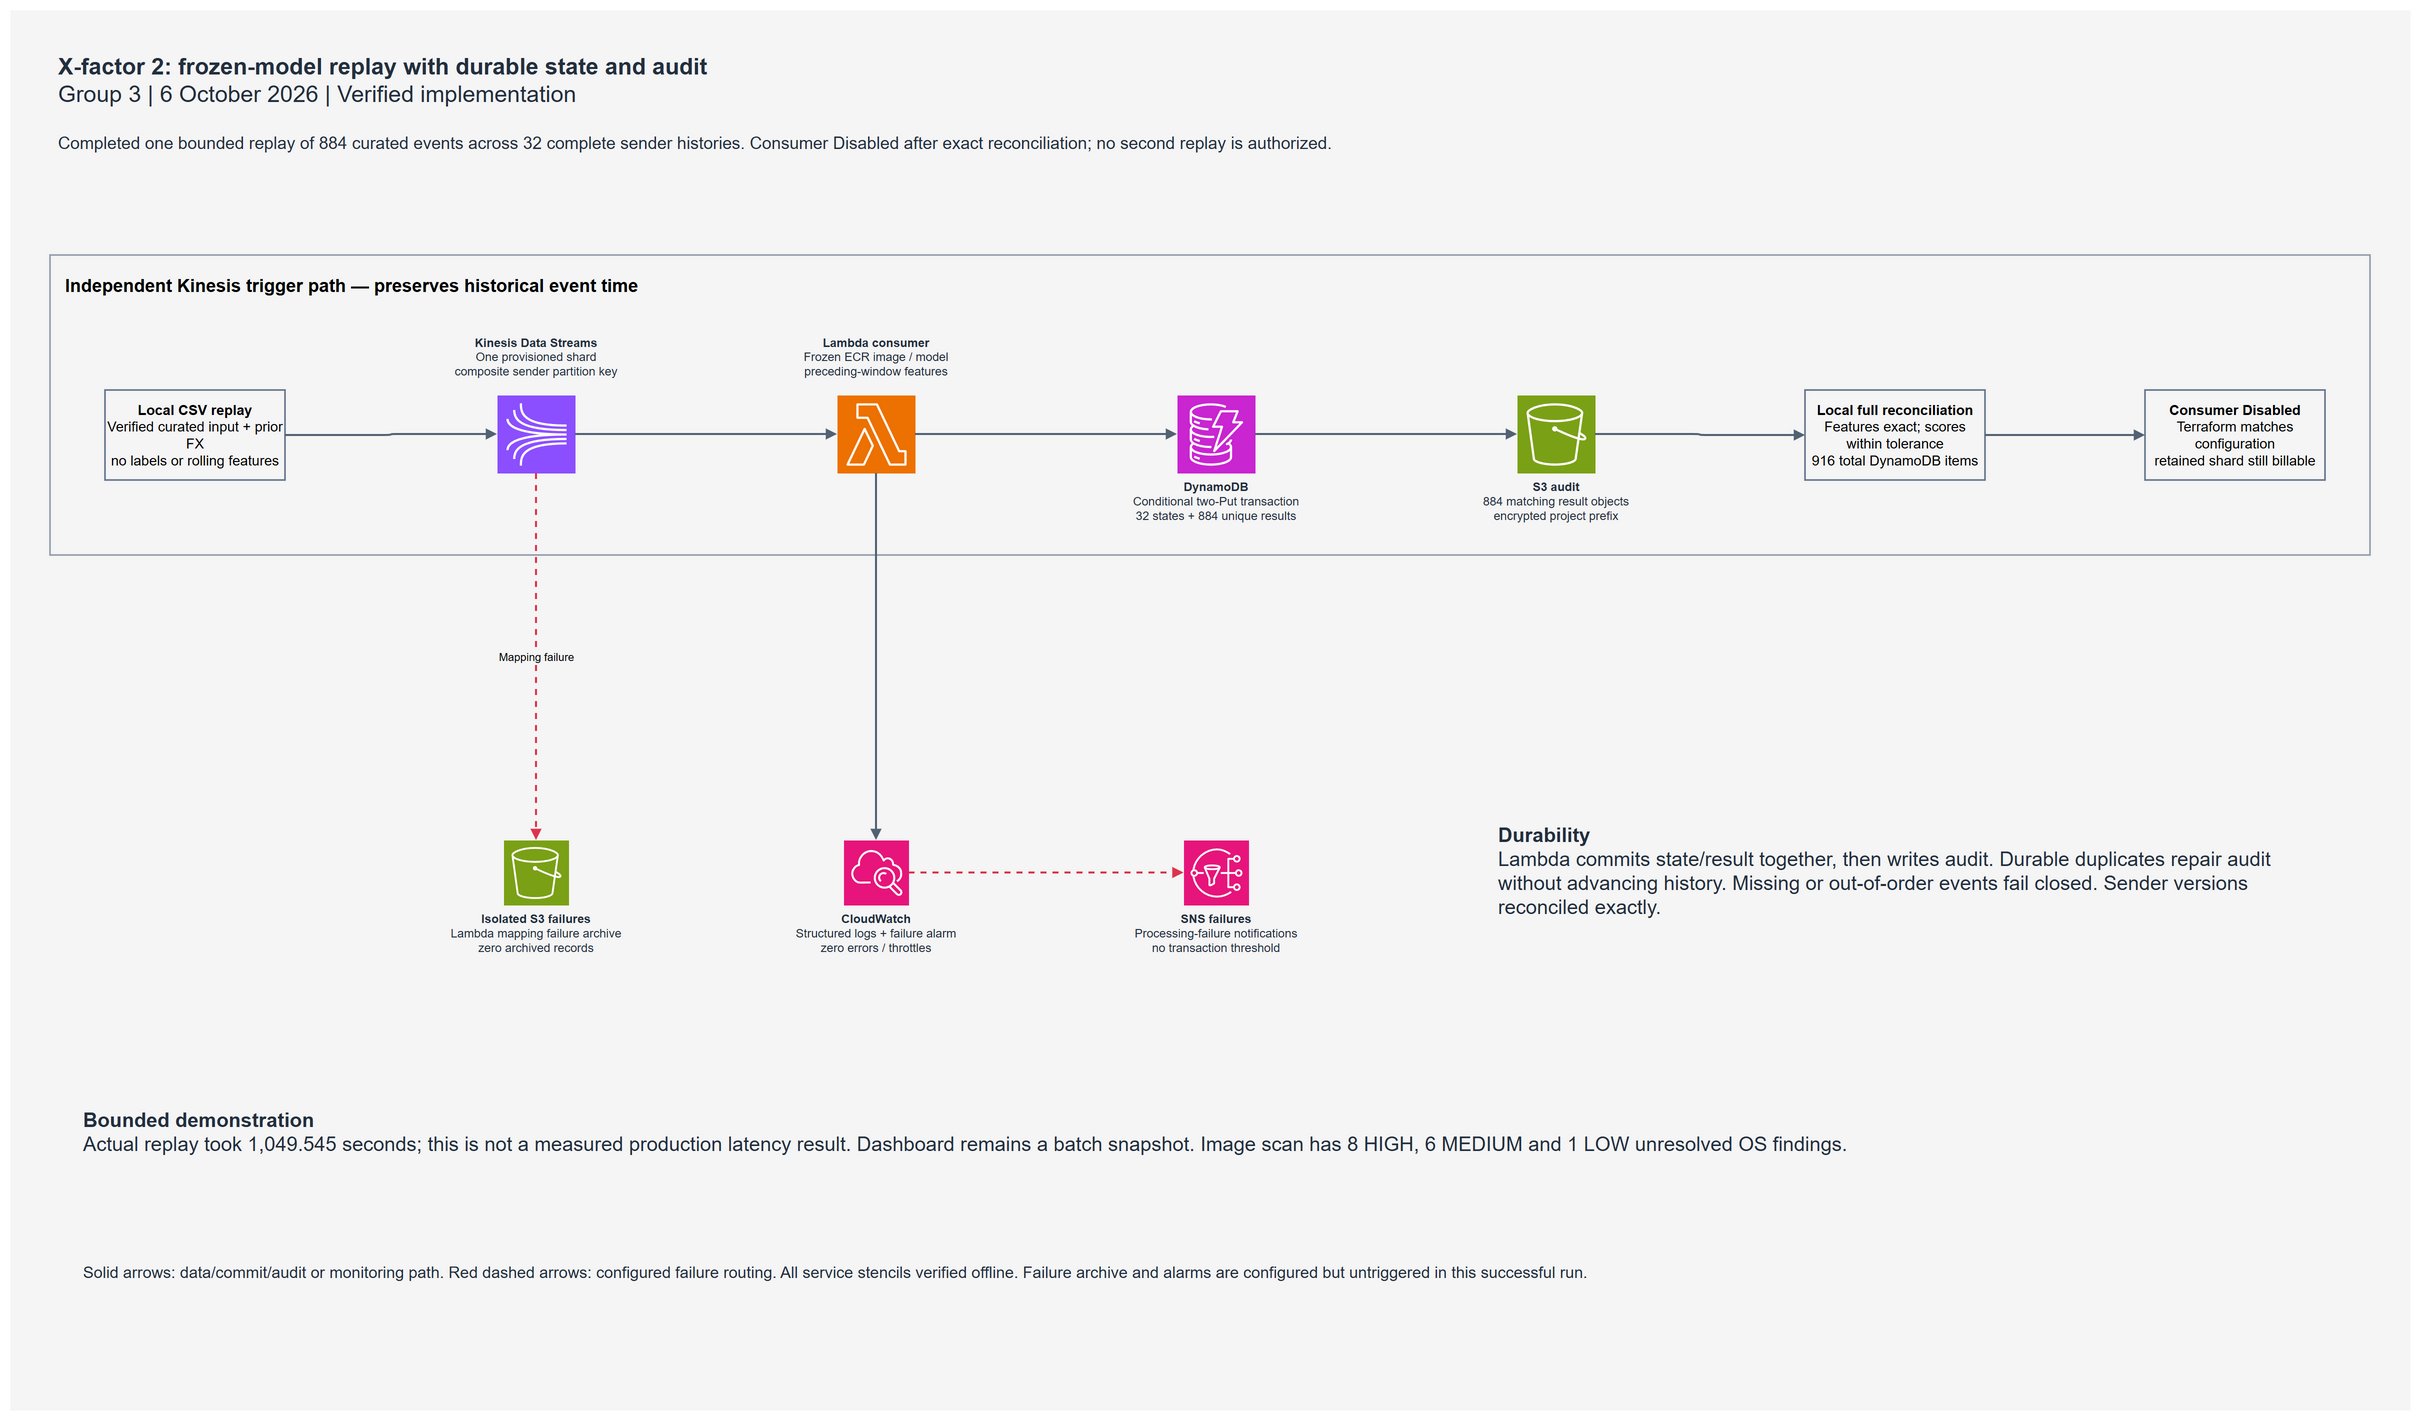

The diagram above was exported from draw.io. Its source (the exported page's mxGraphModel, read from the mxfile embedded in the PNG):
<mxGraphModel dx="2800" dy="1600" grid="1" gridSize="10" guides="1" tooltips="1" connect="1" arrows="1" fold="1" page="1" pageScale="1" pageWidth="2400" pageHeight="1400" math="0" shadow="0">
  <root>
    <mxCell id="0" />
    <mxCell id="1" parent="0" />
    <mxCell id="background" value="" style="rounded=0;fillColor=#F5F5F5;strokeColor=none;" vertex="1" parent="1">
      <mxGeometry as="geometry" x="0" y="0" width="2400" height="1400" />
    </mxCell>
    <mxCell id="title" value="&lt;b&gt;X-factor 2: frozen-model replay with durable state and audit&lt;/b&gt;&lt;br&gt;Group 3 | 6 October 2026 | Verified implementation" style="text;html=1;align=left;verticalAlign=top;whiteSpace=wrap;rounded=0;fontSize=23;fontColor=#232F3E;fontFamily=Helvetica;spacing=8;" vertex="1" parent="1">
      <mxGeometry as="geometry" x="40" y="30" width="1550" height="60" />
    </mxCell>
    <mxCell id="subtitle" value="Completed one bounded replay of 884 curated events across 32 complete sender histories. Consumer Disabled after exact reconciliation; no second replay is authorized." style="text;html=1;align=left;verticalAlign=top;whiteSpace=wrap;rounded=0;fontSize=17;fontColor=#232F3E;fontFamily=Helvetica;spacing=8;" vertex="1" parent="1">
      <mxGeometry as="geometry" x="40" y="110" width="2220" height="60" />
    </mxCell>
    <mxCell id="stream_lane" value="Independent Kinesis trigger path — preserves historical event time" style="container=1;dropTarget=1;rounded=0;html=1;whiteSpace=wrap;fillColor=none;strokeColor=#8C98A5;strokeWidth=1.5;verticalAlign=top;align=left;spacing=15;fontSize=18;fontStyle=1;" vertex="1" parent="1">
      <mxGeometry as="geometry" x="40" y="245" width="2320" height="300" />
    </mxCell>
    <mxCell id="producer" value="&lt;b&gt;Local CSV replay&lt;/b&gt;&lt;br&gt;Verified curated input + prior FX&lt;br&gt;no labels or rolling features" style="rounded=0;whiteSpace=wrap;html=1;fillColor=none;strokeColor=#5A6C86;strokeWidth=1.5;align=center;verticalAlign=middle;fontSize=14;fontFamily=Helvetica;" vertex="1" parent="stream_lane">
      <mxGeometry as="geometry" x="55" y="135" width="180" height="90" />
    </mxCell>
    <mxCell id="kinesis" value="&lt;b&gt;Kinesis Data Streams&lt;/b&gt;&lt;br&gt;One provisioned shard&lt;br&gt;composite sender partition key" style="sketch=0;outlineConnect=0;fontColor=#232F3E;fillColor=#8C4FFF;strokeColor=#ffffff;dashed=0;verticalLabelPosition=bottom;verticalAlign=top;align=center;html=1;whiteSpace=wrap;labelWidth=270;fontSize=12;fontFamily=Helvetica;aspect=fixed;shape=mxgraph.aws4.resourceIcon;resIcon=mxgraph.aws4.kinesis;labelPosition=center;verticalLabelPosition=top;verticalAlign=bottom;align=center;labelWidth=270;spacingBottom=14;" vertex="1" parent="stream_lane">
      <mxGeometry as="geometry" x="447" y="140" width="78" height="78" />
    </mxCell>
    <mxCell id="lambda" value="&lt;b&gt;Lambda consumer&lt;/b&gt;&lt;br&gt;Frozen ECR image / model&lt;br&gt;preceding-window features" style="sketch=0;outlineConnect=0;fontColor=#232F3E;fillColor=#ED7100;strokeColor=#ffffff;dashed=0;verticalLabelPosition=bottom;verticalAlign=top;align=center;html=1;whiteSpace=wrap;labelWidth=270;fontSize=12;fontFamily=Helvetica;aspect=fixed;shape=mxgraph.aws4.resourceIcon;resIcon=mxgraph.aws4.lambda;labelPosition=center;verticalLabelPosition=top;verticalAlign=bottom;align=center;labelWidth=270;spacingBottom=14;" vertex="1" parent="stream_lane">
      <mxGeometry as="geometry" x="787" y="140" width="78" height="78" />
    </mxCell>
    <mxCell id="ddb" value="&lt;b&gt;DynamoDB&lt;/b&gt;&lt;br&gt;Conditional two-Put transaction&lt;br&gt;32 states + 884 unique results" style="sketch=0;outlineConnect=0;fontColor=#232F3E;fillColor=#C925D1;strokeColor=#ffffff;dashed=0;verticalLabelPosition=bottom;verticalAlign=top;align=center;html=1;whiteSpace=wrap;labelWidth=270;fontSize=12;fontFamily=Helvetica;aspect=fixed;shape=mxgraph.aws4.resourceIcon;resIcon=mxgraph.aws4.dynamodb;" vertex="1" parent="stream_lane">
      <mxGeometry as="geometry" x="1127" y="140" width="78" height="78" />
    </mxCell>
    <mxCell id="audit" value="&lt;b&gt;S3 audit&lt;/b&gt;&lt;br&gt;884 matching result objects&lt;br&gt;encrypted project prefix" style="sketch=0;outlineConnect=0;fontColor=#232F3E;fillColor=#7AA116;strokeColor=#ffffff;dashed=0;verticalLabelPosition=bottom;verticalAlign=top;align=center;html=1;whiteSpace=wrap;labelWidth=270;fontSize=12;fontFamily=Helvetica;aspect=fixed;shape=mxgraph.aws4.resourceIcon;resIcon=mxgraph.aws4.s3;" vertex="1" parent="stream_lane">
      <mxGeometry as="geometry" x="1467" y="140" width="78" height="78" />
    </mxCell>
    <mxCell id="verify" value="&lt;b&gt;Local full reconciliation&lt;/b&gt;&lt;br&gt;Features exact; scores within tolerance&lt;br&gt;916 total DynamoDB items" style="rounded=0;whiteSpace=wrap;html=1;fillColor=none;strokeColor=#5A6C86;strokeWidth=1.5;align=center;verticalAlign=middle;fontSize=14;fontFamily=Helvetica;" vertex="1" parent="stream_lane">
      <mxGeometry as="geometry" x="1755" y="135" width="180" height="90" />
    </mxCell>
    <mxCell id="stop" value="&lt;b&gt;Consumer Disabled&lt;/b&gt;&lt;br&gt;Terraform matches configuration&lt;br&gt;retained shard still billable" style="rounded=0;whiteSpace=wrap;html=1;fillColor=none;strokeColor=#5A6C86;strokeWidth=1.5;align=center;verticalAlign=middle;fontSize=14;fontFamily=Helvetica;" vertex="1" parent="stream_lane">
      <mxGeometry as="geometry" x="2095" y="135" width="180" height="90" />
    </mxCell>
    <mxCell id="stream0" style="edgeStyle=orthogonalEdgeStyle;rounded=1;orthogonalLoop=1;jettySize=auto;html=1;strokeWidth=2;endArrow=block;endFill=1;exitX=1;exitY=0.5;entryX=0;entryY=0.5;exitDx=0;exitDy=0;entryDx=0;entryDy=0;strokeColor=#526273;" edge="1" parent="1" source="producer" target="kinesis">
      <mxGeometry as="geometry" relative="1" />
    </mxCell>
    <mxCell id="stream1" style="edgeStyle=orthogonalEdgeStyle;rounded=1;orthogonalLoop=1;jettySize=auto;html=1;strokeWidth=2;endArrow=block;endFill=1;exitX=1;exitY=0.5;entryX=0;entryY=0.5;exitDx=0;exitDy=0;entryDx=0;entryDy=0;strokeColor=#526273;" edge="1" parent="1" source="kinesis" target="lambda">
      <mxGeometry as="geometry" relative="1" />
    </mxCell>
    <mxCell id="stream2" style="edgeStyle=orthogonalEdgeStyle;rounded=1;orthogonalLoop=1;jettySize=auto;html=1;strokeWidth=2;endArrow=block;endFill=1;exitX=1;exitY=0.5;entryX=0;entryY=0.5;exitDx=0;exitDy=0;entryDx=0;entryDy=0;strokeColor=#526273;" edge="1" parent="1" source="lambda" target="ddb">
      <mxGeometry as="geometry" relative="1" />
    </mxCell>
    <mxCell id="stream3" style="edgeStyle=orthogonalEdgeStyle;rounded=1;orthogonalLoop=1;jettySize=auto;html=1;strokeWidth=2;endArrow=block;endFill=1;exitX=1;exitY=0.5;entryX=0;entryY=0.5;exitDx=0;exitDy=0;entryDx=0;entryDy=0;strokeColor=#526273;" edge="1" parent="1" source="ddb" target="audit">
      <mxGeometry as="geometry" relative="1" />
    </mxCell>
    <mxCell id="stream4" style="edgeStyle=orthogonalEdgeStyle;rounded=1;orthogonalLoop=1;jettySize=auto;html=1;strokeWidth=2;endArrow=block;endFill=1;exitX=1;exitY=0.5;entryX=0;entryY=0.5;exitDx=0;exitDy=0;entryDx=0;entryDy=0;strokeColor=#526273;" edge="1" parent="1" source="audit" target="verify">
      <mxGeometry as="geometry" relative="1" />
    </mxCell>
    <mxCell id="stream5" style="edgeStyle=orthogonalEdgeStyle;rounded=1;orthogonalLoop=1;jettySize=auto;html=1;strokeWidth=2;endArrow=block;endFill=1;exitX=1;exitY=0.5;entryX=0;entryY=0.5;exitDx=0;exitDy=0;entryDx=0;entryDy=0;strokeColor=#526273;" edge="1" parent="1" source="verify" target="stop">
      <mxGeometry as="geometry" relative="1" />
    </mxCell>
    <mxCell id="archive" value="&lt;b&gt;Isolated S3 failures&lt;/b&gt;&lt;br&gt;Lambda mapping failure archive&lt;br&gt;zero archived records" style="sketch=0;outlineConnect=0;fontColor=#232F3E;fillColor=#7AA116;strokeColor=#ffffff;dashed=0;verticalLabelPosition=bottom;verticalAlign=top;align=center;html=1;whiteSpace=wrap;labelWidth=270;fontSize=12;fontFamily=Helvetica;aspect=fixed;shape=mxgraph.aws4.resourceIcon;resIcon=mxgraph.aws4.s3;" vertex="1" parent="1">
      <mxGeometry as="geometry" x="493.5" y="830" width="65" height="65" />
    </mxCell>
    <mxCell id="archive_edge" style="edgeStyle=orthogonalEdgeStyle;rounded=1;orthogonalLoop=1;jettySize=auto;html=1;strokeWidth=2;endArrow=block;endFill=1;exitX=0.5;exitY=1;entryX=0.5;entryY=0;exitDx=0;exitDy=0;entryDx=0;entryDy=0;strokeColor=#DD344C;dashed=1;labelBackgroundColor=#F5F5F5;fontSize=11;" edge="1" parent="1" source="kinesis" target="archive" value="Mapping failure">
      <mxGeometry as="geometry" relative="1" />
    </mxCell>
    <mxCell id="monitor" value="&lt;b&gt;CloudWatch&lt;/b&gt;&lt;br&gt;Structured logs + failure alarm&lt;br&gt;zero errors / throttles" style="sketch=0;outlineConnect=0;fontColor=#232F3E;fillColor=#E7157B;strokeColor=#ffffff;dashed=0;verticalLabelPosition=bottom;verticalAlign=top;align=center;html=1;whiteSpace=wrap;labelWidth=270;fontSize=12;fontFamily=Helvetica;aspect=fixed;shape=mxgraph.aws4.resourceIcon;resIcon=mxgraph.aws4.cloudwatch;" vertex="1" parent="1">
      <mxGeometry as="geometry" x="833.5" y="830" width="65" height="65" />
    </mxCell>
    <mxCell id="logs" style="edgeStyle=orthogonalEdgeStyle;rounded=1;orthogonalLoop=1;jettySize=auto;html=1;strokeWidth=2;endArrow=block;endFill=1;exitX=0.5;exitY=1;entryX=0.5;entryY=0;exitDx=0;exitDy=0;entryDx=0;entryDy=0;strokeColor=#526273;" edge="1" parent="1" source="lambda" target="monitor">
      <mxGeometry as="geometry" relative="1" />
    </mxCell>
    <mxCell id="sns" value="&lt;b&gt;SNS failures&lt;/b&gt;&lt;br&gt;Processing-failure notifications&lt;br&gt;no transaction threshold" style="sketch=0;outlineConnect=0;fontColor=#232F3E;fillColor=#E7157B;strokeColor=#ffffff;dashed=0;verticalLabelPosition=bottom;verticalAlign=top;align=center;html=1;whiteSpace=wrap;labelWidth=270;fontSize=12;fontFamily=Helvetica;aspect=fixed;shape=mxgraph.aws4.resourceIcon;resIcon=mxgraph.aws4.sns;" vertex="1" parent="1">
      <mxGeometry as="geometry" x="1173.5" y="830" width="65" height="65" />
    </mxCell>
    <mxCell id="alert" style="edgeStyle=orthogonalEdgeStyle;rounded=1;orthogonalLoop=1;jettySize=auto;html=1;strokeWidth=2;endArrow=block;endFill=1;exitX=1;exitY=0.5;entryX=0;entryY=0.5;exitDx=0;exitDy=0;entryDx=0;entryDy=0;strokeColor=#DD344C;dashed=1;" edge="1" parent="1" source="monitor" target="sns">
      <mxGeometry as="geometry" relative="1" />
    </mxCell>
    <mxCell id="durable" value="&lt;b&gt;Durability&lt;/b&gt;&lt;br&gt;Lambda commits state/result together, then writes audit. Durable duplicates repair audit without advancing history. Missing or out-of-order events fail closed. Sender versions reconciled exactly." style="text;html=1;align=left;verticalAlign=top;whiteSpace=wrap;rounded=0;fontSize=20;fontColor=#232F3E;fontFamily=Helvetica;spacing=8;" vertex="1" parent="1">
      <mxGeometry as="geometry" x="1480" y="800" width="795" height="180" />
    </mxCell>
    <mxCell id="limits" value="&lt;b&gt;Bounded demonstration&lt;/b&gt;&lt;br&gt;Actual replay took 1,049.545 seconds; this is not a measured production latency result. Dashboard remains a batch snapshot. Image scan has 8 HIGH, 6 MEDIUM and 1 LOW unresolved OS findings." style="text;html=1;align=left;verticalAlign=top;whiteSpace=wrap;rounded=0;fontSize=20;fontColor=#232F3E;fontFamily=Helvetica;spacing=8;" vertex="1" parent="1">
      <mxGeometry as="geometry" x="65" y="1085" width="2200" height="115" />
    </mxCell>
    <mxCell id="legend" value="Solid arrows: data/commit/audit or monitoring path. Red dashed arrows: configured failure routing. All service stencils verified offline. Failure archive and alarms are configured but untriggered in this successful run." style="text;html=1;align=left;verticalAlign=top;whiteSpace=wrap;rounded=0;fontSize=16;fontColor=#232F3E;fontFamily=Helvetica;spacing=8;" vertex="1" parent="1">
      <mxGeometry as="geometry" x="65" y="1240" width="2200" height="75" />
    </mxCell>
  </root>
</mxGraphModel>